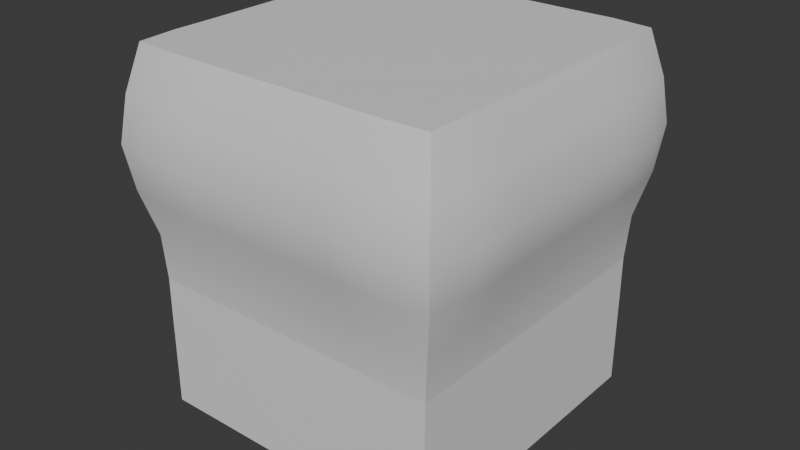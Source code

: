 # Source: bulging_cube.blend  (saved by Blender 5.0.119; exported with 4.5.12 LTS)
import bpy
from mathutils import Matrix  # noqa: F401  (used for matrix-valued properties, if any)

bpy.ops.wm.read_factory_settings(use_empty=True)
scene = bpy.context.scene
scene.name = 'Scene'

# ---- collections
col_collection = bpy.data.collections.new('Collection'); scene.collection.children.link(col_collection)

# ---- materials (node trees are filled in below, after node groups)
mat_top = bpy.data.materials.new('Top')
mat_top.alpha_threshold = 0.0
mat_top.use_backface_culling_lightprobe_volume = False
mat_top.roughness = 0.5
mat_top.line_color = (0.0, 0.0, 0.0, 1.0)
mat_sides = bpy.data.materials.new('Sides')
mat_sides.use_backface_culling_lightprobe_volume = False
mat_bottom = bpy.data.materials.new('Bottom')
mat_bottom.use_backface_culling_lightprobe_volume = False

# ---- node groups
ng_smooth_by_angle = bpy.data.node_groups.new('Smooth by Angle', 'GeometryNodeTree')
_s = ng_smooth_by_angle.interface.new_socket(name='Mesh', in_out='OUTPUT', socket_type='NodeSocketGeometry')
_s = ng_smooth_by_angle.interface.new_socket(name='Mesh', in_out='INPUT', socket_type='NodeSocketGeometry')
_s = ng_smooth_by_angle.interface.new_socket(name='Angle', in_out='INPUT', socket_type='NodeSocketFloat')
_s.subtype = 'ANGLE'
_s.default_value = 0.5236
_s.min_value = 0.0
_s.max_value = 3.142
_s.description = 'Maximum face angle for smooth edges'
_s = ng_smooth_by_angle.interface.new_socket(name='Ignore Sharpness', in_out='INPUT', socket_type='NodeSocketBool')
_s.force_non_field = True
ng_smooth_by_angle.is_modifier = True
_N = ng_smooth_by_angle.nodes; _L = ng_smooth_by_angle.links
n0 = _N.new('GeometryNodeSetShadeSmooth'); n0.name = 'Set Shade Smooth'; n0.location = (120, -80)
n0.domain = 'EDGE'
n1 = _N.new('GeometryNodeSetShadeSmooth'); n1.name = 'Set Shade Smooth.001'; n1.location = (300, -80)
n2 = _N.new('NodeGroupOutput'); n2.name = 'Group Output'; n2.location = (480, -80)
n3 = _N.new('GeometryNodeInputMeshEdgeAngle'); n3.name = 'Edge Angle'; n3.location = (-440, -240)
n4 = _N.new('NodeGroupInput'); n4.name = 'Group Input'; n4.location = (-80, -80)
n5 = _N.new('GeometryNodeInputEdgeSmooth'); n5.name = 'Is Edge Smooth'; n5.location = (-260, -120)
n6 = _N.new('GeometryNodeInputShadeSmooth'); n6.name = 'Is Shade Smooth'; n6.location = (-440, -397)
n7 = _N.new('FunctionNodeCompare'); n7.name = 'Compare'; n7.location = (-260, -260)
n7.operation = 'LESS_EQUAL'
n7.inputs[6].default_value = (0.0, 0.0, 0.0, 0.0)
n7.inputs[7].default_value = (0.0, 0.0, 0.0, 0.0)
n8 = _N.new('FunctionNodeBooleanMath'); n8.name = 'Boolean Math.001'; n8.location = (-80, -260)
n9 = _N.new('NodeGroupInput'); n9.name = 'Group Input.001'; n9.location = (-440, -329)
n10 = _N.new('NodeGroupInput'); n10.name = 'Group Input.002'; n10.location = (-259, -189)
n11 = _N.new('FunctionNodeBooleanMath'); n11.name = 'Boolean Math'; n11.location = (-80, -149)
n11.operation = 'OR'
n12 = _N.new('FunctionNodeBooleanMath'); n12.name = 'Boolean Math.002'; n12.location = (-260, -380)
n12.operation = 'OR'
n13 = _N.new('NodeGroupInput'); n13.name = 'Group Input.003'; n13.location = (-440, -460)
_L.new(n3.outputs[0], n7.inputs[0])
_L.new(n1.outputs[0], n2.inputs[0])
_L.new(n9.outputs[1], n7.inputs[1])
_L.new(n7.outputs[0], n8.inputs[0])
_L.new(n4.outputs[0], n0.inputs[0])
_L.new(n0.outputs[0], n1.inputs[0])
_L.new(n8.outputs[0], n0.inputs[2])
_L.new(n10.outputs[2], n11.inputs[1])
_L.new(n5.outputs[0], n11.inputs[0])
_L.new(n11.outputs[0], n0.inputs[1])
_L.new(n13.outputs[2], n12.inputs[1])
_L.new(n6.outputs[0], n12.inputs[0])
_L.new(n12.outputs[0], n8.inputs[1])
n2.is_active_output = True

# ---- material node trees
mat_top.use_nodes = True; mat_top.node_tree.nodes.clear()
_N = mat_top.node_tree.nodes; _L = mat_top.node_tree.links
n0 = _N.new('ShaderNodeOutputMaterial'); n0.name = 'Material Output'; n0.location = (200, 100)
n1 = _N.new('ShaderNodeBsdfPrincipled'); n1.name = 'Principled BSDF'; n1.location = (-200, 100)
n1.inputs[3].default_value = 1.45
_L.new(n1.outputs[0], n0.inputs[0])
n0.is_active_output = True
mat_sides.use_nodes = True; mat_sides.node_tree.nodes.clear()
_N = mat_sides.node_tree.nodes; _L = mat_sides.node_tree.links
n0 = _N.new('ShaderNodeBsdfPrincipled'); n0.name = 'Principled BSDF'; n0.location = (-200, 100)
n1 = _N.new('ShaderNodeOutputMaterial'); n1.name = 'Material Output'; n1.location = (200, 100)
_L.new(n0.outputs[0], n1.inputs[0])
n1.is_active_output = True
mat_bottom.use_nodes = True; mat_bottom.node_tree.nodes.clear()
_N = mat_bottom.node_tree.nodes; _L = mat_bottom.node_tree.links
n0 = _N.new('ShaderNodeBsdfPrincipled'); n0.name = 'Principled BSDF'; n0.location = (-200, 100)
n1 = _N.new('ShaderNodeOutputMaterial'); n1.name = 'Material Output'; n1.location = (200, 100)
_L.new(n0.outputs[0], n1.inputs[0])
n1.is_active_output = True

# ---- world
world_world = bpy.data.worlds.new('World'); scene.world = world_world
world_world.use_nodes = True; world_world.node_tree.nodes.clear()
_N = world_world.node_tree.nodes; _L = world_world.node_tree.links
n0 = _N.new('ShaderNodeOutputWorld'); n0.name = 'World Output'; n0.location = (200, 100)
n1 = _N.new('ShaderNodeBackground'); n1.name = 'Background'; n1.location = (-200, 100)
n1.inputs[0].default_value = (0.05088, 0.05088, 0.05088, 1.0)
_L.new(n1.outputs[0], n0.inputs[0])
n0.is_active_output = True
world_world.color = (0.05088, 0.05088, 0.05088)
world_world.sun_shadow_jitter_overblur = 0.0

# ---- meshes
me_cube_002 = bpy.data.meshes.new('Cube.002')
me_cube_002.from_pydata([(-0.4166, -0.4167, -0.4995), (-0.424, -0.421, 0.4986), (-0.4166, 0.4167, -0.4995), (-0.424, 0.421, 0.4986), (0.4166, -0.4167, -0.4995), (0.424, -0.421, 0.4986), (0.4166, 0.4167, -0.4995), (0.424, 0.421, 0.4986), (-0.4245, -0.4217, 0.0005772), (-0.4289, 0.0, 0.4995), (-0.4245, 0.4217, 0.0005772), (0.0, 0.429, 0.4995), (0.4245, 0.4217, 0.0005772), (0.4289, 0.0, 0.4995), (0.4245, -0.4217, 0.0005772), (0.0, -0.429, 0.4995), (0.0, -0.429, 0.0), (0.4289, 0.0, 0.0), (0.0, 0.429, 0.0), (-0.4289, 0.0, 0.0), (-0.4665, -0.4743, 0.2497), (-0.4289, 0.2083, 0.4995), (-0.4166, 0.4167, -0.2497), (0.2083, 0.429, 0.4995), (0.4166, 0.4167, -0.2497), (0.4289, -0.2083, 0.4995), (0.4166, -0.4167, -0.2497), (-0.2083, -0.429, 0.4995), (-0.4166, -0.4167, -0.2497), (-0.4289, -0.2083, 0.4995), (-0.4665, 0.4743, 0.2497), (-0.2083, 0.429, 0.4995), (0.4665, 0.4743, 0.2497), (0.4289, 0.2083, 0.4995), (0.4665, -0.4743, 0.2497), (0.2083, -0.429, 0.4995), (-0.2083, -0.429, 0.0), (0.2083, -0.429, 0.0), (0.0, -0.5, 0.2497), (0.4288, -0.2083, 2.785e-05), (0.4288, 0.2083, 2.784e-05), (0.5, 0.0, 0.2497), (0.2083, 0.429, 0.0), (-0.2083, 0.429, 0.0), (0.0, 0.5, 0.2497), (-0.4288, 0.2083, 2.785e-05), (-0.4288, -0.2083, 2.784e-05), (-0.5, 0.0, 0.2497), (-0.5, -0.2136, 0.2497), (-0.2094, 0.5, 0.2497), (0.5, 0.2136, 0.2497), (0.2094, -0.5, 0.2497), (-0.2094, -0.5, 0.2497), (0.5, -0.2136, 0.2497), (0.2094, 0.5, 0.2497), (-0.5, 0.2136, 0.2497), (-0.4538, -0.454, 0.3749), (-0.4291, 0.3138, 0.5), (0.3151, 0.4298, 0.4998), (0.4291, -0.3138, 0.5), (-0.3151, -0.4298, 0.4998), (-0.4164, -0.4162, -0.1248), (-0.4289, -0.1042, 0.4995), (-0.4538, 0.454, 0.1246), (-0.1042, 0.429, 0.4995), (0.4538, 0.454, 0.1246), (0.4289, 0.1042, 0.4995), (0.4538, -0.454, 0.1246), (0.1042, -0.429, 0.4995), (-0.3151, -0.4291, -0.0002257), (0.1042, -0.429, 0.0), (0.0, -0.4732, 0.1249), (0.4287, -0.3138, -0.0003792), (0.4289, 0.1042, 0.0), (0.4731, 0.0, 0.1249), (0.3151, 0.4291, -0.0002257), (-0.1042, 0.429, 0.0), (0.0, 0.4732, 0.1249), (-0.4287, 0.3138, -0.0003792), (-0.4289, -0.1042, 0.0), (-0.4731, 0.0, 0.1249), (-0.4538, -0.454, 0.1246), (-0.4289, 0.1042, 0.4995), (-0.4164, 0.4162, -0.1248), (0.1042, 0.429, 0.4995), (0.4164, 0.4162, -0.1248), (0.4289, -0.1042, 0.4995), (0.4164, -0.4162, -0.1248), (-0.1042, -0.429, 0.4995), (-0.4291, -0.3138, 0.5), (-0.4538, 0.454, 0.3749), (-0.3151, 0.4298, 0.4998), (0.4538, 0.454, 0.3749), (0.4291, 0.3138, 0.5), (0.4538, -0.454, 0.3749), (0.3151, -0.4298, 0.4998), (-0.1042, -0.429, 0.0), (0.3151, -0.4291, -0.0002257), (0.0, -0.4167, -0.1249), (0.0, -0.4732, 0.3746), (0.4289, -0.1042, 0.0), (0.4287, 0.3138, -0.0003792), (0.4166, 0.0, -0.1249), (0.4731, 0.0, 0.3746), (0.1042, 0.429, 0.0), (-0.3151, 0.4291, -0.0002257), (0.0, 0.4167, -0.1249), (0.0, 0.4732, 0.3746), (-0.4289, 0.1042, 0.0), (-0.4287, -0.3138, -0.0003792), (-0.4166, 0.0, -0.1249), (-0.4731, 0.0, 0.3746), (-0.5, -0.1042, 0.2497), (-0.4982, -0.3493, 0.2497), (-0.4731, -0.2096, 0.1249), (-0.4731, -0.2096, 0.3746), (-0.4167, -0.2083, -0.1249), (-0.4167, 0.2083, -0.1249), (-0.1042, 0.5, 0.2497), (-0.3341, 0.4993, 0.2497), (-0.2087, 0.4732, 0.1249), (-0.2087, 0.4732, 0.3746), (-0.2083, 0.4167, -0.1249), (0.2083, 0.4167, -0.1249), (0.5, 0.1042, 0.2497), (0.4982, 0.3493, 0.2497), (0.4731, 0.2096, 0.1249), (0.4731, 0.2096, 0.3746), (0.4167, 0.2083, -0.1249), (0.4167, -0.2083, -0.1249), (0.1042, -0.5, 0.2497), (0.3341, -0.4993, 0.2497), (0.2087, -0.4732, 0.1249), (0.2087, -0.4732, 0.3746), (0.2083, -0.4167, -0.1249), (-0.2083, -0.4167, -0.1249), (-0.3341, -0.4993, 0.2497), (-0.1042, -0.5, 0.2497), (-0.2087, -0.4732, 0.1249), (-0.2087, -0.4732, 0.3746), (0.4982, -0.3493, 0.2497), (0.5, -0.1042, 0.2497), (0.4731, -0.2096, 0.1249), (0.4731, -0.2096, 0.3746), (0.3341, 0.4993, 0.2497), (0.1042, 0.5, 0.2497), (0.2087, 0.4732, 0.1249), (0.2087, 0.4732, 0.3746), (-0.4982, 0.3493, 0.2497), (-0.5, 0.1042, 0.2497), (-0.4731, 0.2096, 0.1249), (-0.4731, 0.2096, 0.3746), (-0.4731, 0.1042, 0.3746), (-0.4731, 0.1042, 0.1249), (-0.4728, 0.3354, 0.125), (0.1042, 0.4732, 0.3746), (0.1042, 0.4732, 0.1249), (0.3306, 0.473, 0.125), (0.4731, -0.1042, 0.3746), (0.4731, -0.1042, 0.1249), (0.4728, -0.3354, 0.125), (-0.1042, -0.4732, 0.3746), (-0.1042, -0.4732, 0.1249), (-0.3306, -0.473, 0.125), (-0.1042, -0.4167, -0.1249), (0.3125, -0.4175, -0.125), (0.3306, -0.473, 0.3744), (0.3306, -0.473, 0.125), (0.1042, -0.4732, 0.1249), (0.4166, -0.1042, -0.1249), (0.4168, 0.3125, -0.1249), (0.4728, 0.3354, 0.3745), (0.4728, 0.3354, 0.125), (0.4731, 0.1042, 0.1249), (0.1042, 0.4167, -0.1249), (-0.3125, 0.4175, -0.125), (-0.3306, 0.473, 0.3744), (-0.3306, 0.473, 0.125), (-0.1042, 0.4732, 0.1249), (-0.4166, 0.1042, -0.1249), (-0.4168, -0.3125, -0.1249), (-0.4728, -0.3354, 0.3745), (-0.4728, -0.3354, 0.125), (-0.4731, -0.1042, 0.1249), (-0.4731, -0.1042, 0.3746), (-0.4166, -0.1042, -0.1249), (-0.4168, 0.3125, -0.1249), (-0.1042, 0.4732, 0.3746), (-0.1042, 0.4167, -0.1249), (0.3125, 0.4175, -0.125), (0.4731, 0.1042, 0.3746), (0.4166, 0.1042, -0.1249), (0.4168, -0.3125, -0.1249), (0.1042, -0.4732, 0.3746), (0.1042, -0.4167, -0.1249), (-0.3125, -0.4175, -0.125), (-0.3306, -0.473, 0.3744), (0.4728, -0.3354, 0.3745), (0.3306, 0.473, 0.3744), (-0.4728, 0.3354, 0.3745)], [], [(199, 57, 3, 90), (198, 58, 7, 92), (197, 59, 5, 94), (196, 60, 1, 56), (195, 69, 8, 61), (194, 70, 16, 98), (193, 68, 15, 99), (192, 72, 14, 87), (191, 73, 17, 102), (190, 66, 13, 103), (189, 75, 12, 85), (188, 76, 18, 106), (187, 64, 11, 107), (186, 78, 10, 83), (185, 79, 19, 110), (184, 62, 9, 111), (183, 112, 47, 80), (182, 113, 48, 114), (181, 89, 29, 115), (180, 109, 46, 116), (179, 108, 45, 117), (178, 118, 44, 77), (177, 119, 49, 120), (176, 91, 31, 121), (175, 105, 43, 122), (174, 104, 42, 123), (173, 124, 41, 74), (172, 125, 50, 126), (171, 93, 33, 127), (170, 101, 40, 128), (169, 100, 39, 129), (168, 130, 38, 71), (167, 131, 51, 132), (166, 95, 35, 133), (165, 97, 37, 134), (164, 96, 36, 135), (163, 136, 20, 81), (162, 137, 52, 138), (161, 88, 27, 139), (160, 140, 34, 67), (159, 141, 53, 142), (158, 86, 25, 143), (157, 144, 32, 65), (156, 145, 54, 146), (155, 84, 23, 147), (154, 148, 30, 63), (153, 149, 55, 150), (152, 82, 21, 151), (149, 152, 151, 55), (47, 111, 152, 149), (111, 9, 82, 152), (108, 153, 150, 45), (19, 80, 153, 108), (80, 47, 149, 153), (78, 154, 63, 10), (45, 150, 154, 78), (150, 55, 148, 154), (145, 155, 147, 54), (44, 107, 155, 145), (107, 11, 84, 155), (104, 156, 146, 42), (18, 77, 156, 104), (77, 44, 145, 156), (75, 157, 65, 12), (42, 146, 157, 75), (146, 54, 144, 157), (141, 158, 143, 53), (41, 103, 158, 141), (103, 13, 86, 158), (100, 159, 142, 39), (17, 74, 159, 100), (74, 41, 141, 159), (72, 160, 67, 14), (39, 142, 160, 72), (142, 53, 140, 160), (137, 161, 139, 52), (38, 99, 161, 137), (99, 15, 88, 161), (96, 162, 138, 36), (16, 71, 162, 96), (71, 38, 137, 162), (69, 163, 81, 8), (36, 138, 163, 69), (138, 52, 136, 163), (98, 16, 96, 164), (87, 14, 97, 165), (131, 166, 133, 51), (34, 94, 166, 131), (94, 5, 95, 166), (97, 167, 132, 37), (14, 67, 167, 97), (67, 34, 131, 167), (70, 168, 71, 16), (37, 132, 168, 70), (132, 51, 130, 168), (102, 17, 100, 169), (85, 12, 101, 170), (125, 171, 127, 50), (32, 92, 171, 125), (92, 7, 93, 171), (101, 172, 126, 40), (12, 65, 172, 101), (65, 32, 125, 172), (73, 173, 74, 17), (40, 126, 173, 73), (126, 50, 124, 173), (106, 18, 104, 174), (83, 10, 105, 175), (119, 176, 121, 49), (30, 90, 176, 119), (90, 3, 91, 176), (105, 177, 120, 43), (10, 63, 177, 105), (63, 30, 119, 177), (76, 178, 77, 18), (43, 120, 178, 76), (120, 49, 118, 178), (110, 19, 108, 179), (61, 8, 109, 180), (113, 181, 115, 48), (20, 56, 181, 113), (56, 1, 89, 181), (109, 182, 114, 46), (8, 81, 182, 109), (81, 20, 113, 182), (79, 183, 80, 19), (46, 114, 183, 79), (114, 48, 112, 183), (112, 184, 111, 47), (48, 115, 184, 112), (115, 29, 62, 184), (116, 46, 79, 185), (117, 45, 78, 186), (118, 187, 107, 44), (49, 121, 187, 118), (121, 31, 64, 187), (122, 43, 76, 188), (6, 2, 22, 83, 85, 24), (123, 42, 75, 189), (124, 190, 103, 41), (50, 127, 190, 124), (127, 33, 66, 190), (128, 40, 73, 191), (129, 39, 72, 192), (130, 193, 99, 38), (51, 133, 193, 130), (133, 35, 68, 193), (134, 37, 70, 194), (135, 36, 69, 195), (83, 22, 2, 0, 28, 61), (136, 196, 56, 20), (52, 139, 196, 136), (139, 27, 60, 196), (140, 197, 94, 34), (53, 143, 197, 140), (143, 25, 59, 197), (144, 198, 92, 32), (54, 147, 198, 144), (147, 23, 58, 198), (148, 199, 90, 30), (55, 151, 199, 148), (151, 21, 57, 199), (87, 61, 28, 0, 4, 26), (4, 6, 24, 85, 87, 26), (0, 2, 6, 4), (11, 9, 15), (11, 15, 13), (60, 27, 88, 15, 9, 62, 29, 89, 1), (57, 21, 82, 9, 11, 64, 31, 91, 3), (58, 23, 84, 11, 13, 66, 33, 93, 7), (59, 25, 86, 13, 15, 68, 35, 95, 5)])
me_cube_002.polygons.foreach_set('use_smooth', [True] * 171)
me_cube_002.polygons.foreach_set('material_index', [1, 1, 1, 1, 1, 1, 1, 1, 1, 1, 1, 1, 1, 1, 1, 1, 1, 1, 1, 1, 1, 1, 1, 1, 1, 1, 1, 1, 1, 1, 1, 1, 1, 1, 1, 1, 1, 1, 1, 1, 1, 1, 1, 1, 1, 1, 1, 1, 1, 1, 1, 1, 1, 1, 1, 1, 1, 1, 1, 1, 1, 1, 1, 1, 1, 1, 1, 1, 1, 1, 1, 1, 1, 1, 1, 1, 1, 1, 1, 1, 1, 1, 1, 1, 1, 1, 1, 1, 1, 1, 1, 1, 1, 1, 1, 1, 1, 1, 1, 1, 1, 1, 1, 1, 1, 1, 1, 1, 1, 1, 1, 1, 1, 1, 1, 1, 1, 1, 1, 1, 1, 1, 1, 1, 1, 1, 1, 1, 1, 1, 1, 1, 1, 1, 1, 1, 1, 1, 1, 1, 1, 1, 1, 1, 1, 1, 1, 1, 1, 1, 1, 1, 1, 1, 1, 1, 1, 1, 1, 1, 1, 1, 1, 1, 2, 0, 0, 1, 1, 1, 1])
me_cube_002.materials.append(mat_top)
me_cube_002.materials.append(mat_sides)
me_cube_002.materials.append(mat_bottom)
me_cube_002.update()

# ---- objects
ob_cube = bpy.data.objects.new('Cube', me_cube_002)

# ---- transforms, parenting, visibility, modifiers, constraints
ob_cube.location = (0.0, 0.0, 0.0)
_m = ob_cube.modifiers.new('Smooth by Angle', 'NODES')
_m.node_group = ng_smooth_by_angle
_m.use_pin_to_last = True
_m.show_group_selector = False

# ---- collection membership
col_collection.objects.link(ob_cube)

# ---- scene / render settings (as saved in the file)
scene.frame_start = 1; scene.frame_end = 250; scene.frame_set(1)
scene.render.engine = 'BLENDER_EEVEE_NEXT'
scene.render.bake_bias = 0.0
scene.render.bake_samples = 0
bpy.context.view_layer.update()

# ---- added for rendering (the .blend has no active camera and no usable light): camera, sun
cam_auto = bpy.data.cameras.new('AutoCamera')
cam_auto.lens = 50.0
cam_auto.sensor_width = 36.0
cam_auto.clip_end = 1000.0
ob_auto_camera = bpy.data.objects.new('AutoCamera', cam_auto)
scene.collection.objects.link(ob_auto_camera)
ob_auto_camera.location = (1.60226, -1.92271, 1.28207)
ob_auto_camera.rotation_euler = (1.09748, -7.21219e-08, 0.694738)
scene.camera = ob_auto_camera
light_auto_sun = bpy.data.lights.new('AutoSun', 'SUN')
light_auto_sun.energy = 3.0
light_auto_sun.angle = 0.0523599
ob_auto_sun = bpy.data.objects.new('AutoSun', light_auto_sun)
scene.collection.objects.link(ob_auto_sun)
ob_auto_sun.rotation_euler = (0.872665, 0.174533, 0.523599)
bpy.context.view_layer.update()
